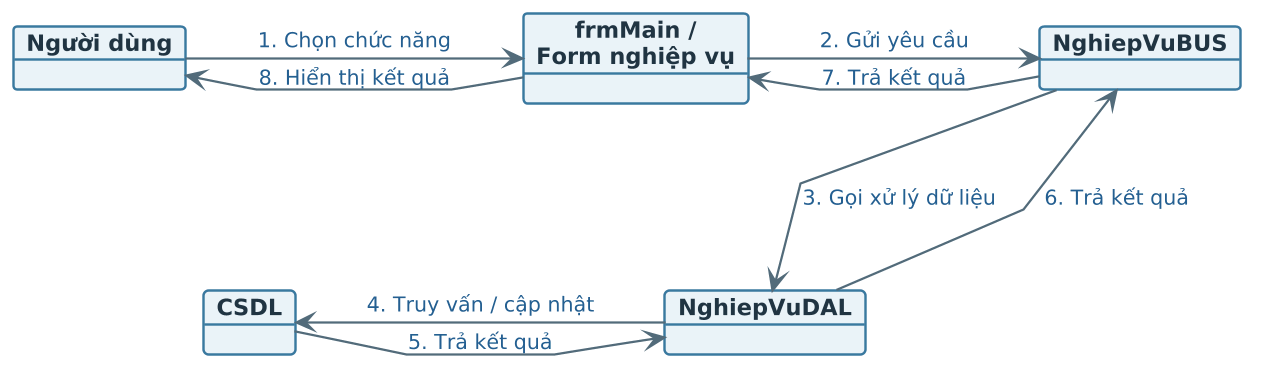

The diagram above was rendered by PlantUML. Its source (embedded in the PNG):
@startuml
' ===== CAU HINH =====
top to bottom direction

skinparam backgroundColor white
skinparam shadowing false
skinparam defaultFontName "Segoe UI"
skinparam defaultFontSize 12
skinparam dpi 180
skinparam nodesep 75
skinparam ranksep 85
skinparam linetype polyline

skinparam Object {
    BackgroundColor #EAF3F8
    BorderColor #39799F
    BorderThickness 1.3
    FontColor #203442
    FontSize 12
    FontStyle bold
}

skinparam Arrow {
    Color #526B7A
    Thickness 1.2
    FontColor #245F91
    FontSize 11
}

' ===== DOI TUONG =====
object "Người dùng" as User
object "frmMain /\nForm nghiệp vụ" as UI
object "NghiepVuBUS" as BUS
object "NghiepVuDAL" as DAL
object "CSDL" as DB

' ===== DINH VI TRI =====
User -[hidden]right- UI
UI -[hidden]right- BUS

User -[hidden]down- DB
UI -[hidden]down- DAL

DB -[hidden]right- DAL

' ===== CAC THONG DIEP =====

' Nguoi dung - Giao dien
User -right-> UI : 1. Chọn chức năng
UI -left-> User : 8. Hiển thị kết quả

' Giao dien - BUS
UI -right-> BUS : 2. Gửi yêu cầu
BUS -left-> UI : 7. Trả kết quả

' BUS - DAL
BUS -down-> DAL : 3. Gọi xử lý dữ liệu
DAL -up-> BUS : 6. Trả kết quả

' DAL - CSDL
DAL -left-> DB : 4. Truy vấn / cập nhật
DB -right-> DAL : 5. Trả kết quả
@enduml